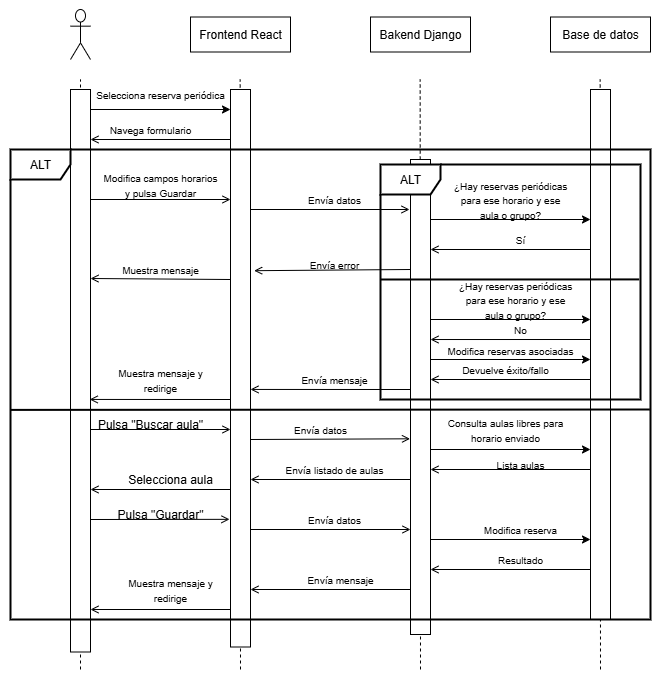

The diagram above was exported from draw.io. Its source (the exported page's mxGraphModel, read from the mxfile embedded in the PNG):
<mxGraphModel dx="1501" dy="921" grid="1" gridSize="10" guides="1" tooltips="1" connect="1" arrows="1" fold="1" page="1" pageScale="1" pageWidth="827" pageHeight="1169" math="0" shadow="0">
  <root>
    <mxCell id="0" />
    <mxCell id="1" parent="0" />
    <mxCell id="18Zv_e3MPMdhrLvaBAda-1" value="" style="shape=umlActor;verticalLabelPosition=bottom;verticalAlign=top;html=1;outlineConnect=0;" vertex="1" parent="1">
      <mxGeometry x="150" y="140" width="20" height="50" as="geometry" />
    </mxCell>
    <mxCell id="18Zv_e3MPMdhrLvaBAda-2" value="" style="endArrow=none;html=1;rounded=0;dashed=1;" edge="1" parent="1">
      <mxGeometry width="50" height="50" relative="1" as="geometry">
        <mxPoint x="160" y="800" as="sourcePoint" />
        <mxPoint x="160" y="210" as="targetPoint" />
      </mxGeometry>
    </mxCell>
    <mxCell id="18Zv_e3MPMdhrLvaBAda-3" value="Frontend React" style="rounded=0;whiteSpace=wrap;html=1;" vertex="1" parent="1">
      <mxGeometry x="270" y="147.5" width="100" height="35" as="geometry" />
    </mxCell>
    <mxCell id="18Zv_e3MPMdhrLvaBAda-4" value="Bakend Django" style="rounded=0;whiteSpace=wrap;html=1;" vertex="1" parent="1">
      <mxGeometry x="450" y="147.5" width="100" height="35" as="geometry" />
    </mxCell>
    <mxCell id="18Zv_e3MPMdhrLvaBAda-5" value="Base de datos" style="rounded=0;whiteSpace=wrap;html=1;" vertex="1" parent="1">
      <mxGeometry x="630" y="147.5" width="100" height="35" as="geometry" />
    </mxCell>
    <mxCell id="18Zv_e3MPMdhrLvaBAda-6" value="" style="endArrow=none;html=1;rounded=0;dashed=1;" edge="1" parent="1">
      <mxGeometry width="50" height="50" relative="1" as="geometry">
        <mxPoint x="320" y="800" as="sourcePoint" />
        <mxPoint x="319.66" y="210" as="targetPoint" />
      </mxGeometry>
    </mxCell>
    <mxCell id="18Zv_e3MPMdhrLvaBAda-7" value="" style="endArrow=none;html=1;rounded=0;dashed=1;" edge="1" parent="1">
      <mxGeometry width="50" height="50" relative="1" as="geometry">
        <mxPoint x="500" y="800" as="sourcePoint" />
        <mxPoint x="499.66" y="210" as="targetPoint" />
      </mxGeometry>
    </mxCell>
    <mxCell id="18Zv_e3MPMdhrLvaBAda-8" value="" style="endArrow=none;html=1;rounded=0;dashed=1;" edge="1" parent="1">
      <mxGeometry width="50" height="50" relative="1" as="geometry">
        <mxPoint x="680" y="800" as="sourcePoint" />
        <mxPoint x="679.66" y="210" as="targetPoint" />
      </mxGeometry>
    </mxCell>
    <mxCell id="18Zv_e3MPMdhrLvaBAda-9" value="" style="rounded=0;whiteSpace=wrap;html=1;rotation=90;" vertex="1" parent="1">
      <mxGeometry x="-121.25" y="491.25" width="562.5" height="20" as="geometry" />
    </mxCell>
    <mxCell id="18Zv_e3MPMdhrLvaBAda-10" value="" style="rounded=0;whiteSpace=wrap;html=1;rotation=90;" vertex="1" parent="1">
      <mxGeometry x="41.25" y="488.75" width="557.5" height="20" as="geometry" />
    </mxCell>
    <mxCell id="18Zv_e3MPMdhrLvaBAda-11" value="" style="rounded=0;whiteSpace=wrap;html=1;rotation=90;" vertex="1" parent="1">
      <mxGeometry x="262.5" y="517.5" width="475" height="20" as="geometry" />
    </mxCell>
    <mxCell id="18Zv_e3MPMdhrLvaBAda-12" value="" style="rounded=0;whiteSpace=wrap;html=1;rotation=90;" vertex="1" parent="1">
      <mxGeometry x="415" y="475" width="530" height="20" as="geometry" />
    </mxCell>
    <mxCell id="18Zv_e3MPMdhrLvaBAda-13" value="" style="endArrow=classic;html=1;rounded=0;" edge="1" parent="1">
      <mxGeometry width="50" height="50" relative="1" as="geometry">
        <mxPoint x="170" y="240" as="sourcePoint" />
        <mxPoint x="310" y="240" as="targetPoint" />
      </mxGeometry>
    </mxCell>
    <mxCell id="18Zv_e3MPMdhrLvaBAda-14" value="&lt;font style=&quot;font-size: 10px;&quot;&gt;Selecciona reserva periódica&lt;/font&gt;" style="text;html=1;align=center;verticalAlign=middle;whiteSpace=wrap;rounded=0;" vertex="1" parent="1">
      <mxGeometry x="170" y="210" width="140" height="30" as="geometry" />
    </mxCell>
    <mxCell id="18Zv_e3MPMdhrLvaBAda-16" value="" style="endArrow=open;html=1;rounded=0;endFill=0;" edge="1" parent="1">
      <mxGeometry width="50" height="50" relative="1" as="geometry">
        <mxPoint x="310" y="270" as="sourcePoint" />
        <mxPoint x="170" y="270" as="targetPoint" />
      </mxGeometry>
    </mxCell>
    <mxCell id="18Zv_e3MPMdhrLvaBAda-17" value="&lt;font style=&quot;font-size: 10px;&quot;&gt;Navega formulario&lt;/font&gt;" style="text;html=1;align=center;verticalAlign=middle;whiteSpace=wrap;rounded=0;" vertex="1" parent="1">
      <mxGeometry x="180" y="250" width="100" height="20" as="geometry" />
    </mxCell>
    <mxCell id="18Zv_e3MPMdhrLvaBAda-19" value="" style="endArrow=open;html=1;rounded=0;endFill=0;" edge="1" parent="1">
      <mxGeometry width="50" height="50" relative="1" as="geometry">
        <mxPoint x="170" y="330" as="sourcePoint" />
        <mxPoint x="310" y="330" as="targetPoint" />
      </mxGeometry>
    </mxCell>
    <mxCell id="18Zv_e3MPMdhrLvaBAda-20" value="&lt;font style=&quot;font-size: 10px;&quot;&gt;Modifica campos horarios y pulsa Guardar&lt;/font&gt;" style="text;html=1;align=center;verticalAlign=middle;whiteSpace=wrap;rounded=0;" vertex="1" parent="1">
      <mxGeometry x="180" y="310" width="120" height="10" as="geometry" />
    </mxCell>
    <mxCell id="18Zv_e3MPMdhrLvaBAda-21" value="ALT" style="shape=umlFrame;whiteSpace=wrap;html=1;pointerEvents=0;strokeWidth=2;" vertex="1" parent="1">
      <mxGeometry x="90" y="280" width="640" height="470" as="geometry" />
    </mxCell>
    <mxCell id="18Zv_e3MPMdhrLvaBAda-23" value="" style="endArrow=open;html=1;rounded=0;endFill=0;" edge="1" parent="1">
      <mxGeometry width="50" height="50" relative="1" as="geometry">
        <mxPoint x="330" y="340" as="sourcePoint" />
        <mxPoint x="489" y="340" as="targetPoint" />
      </mxGeometry>
    </mxCell>
    <mxCell id="18Zv_e3MPMdhrLvaBAda-24" value="&lt;span style=&quot;font-size: 10px;&quot;&gt;Envía datos&lt;/span&gt;" style="text;html=1;align=center;verticalAlign=middle;whiteSpace=wrap;rounded=0;" vertex="1" parent="1">
      <mxGeometry x="364" y="320" width="100" height="20" as="geometry" />
    </mxCell>
    <mxCell id="18Zv_e3MPMdhrLvaBAda-25" value="" style="endArrow=classic;html=1;rounded=0;" edge="1" parent="1">
      <mxGeometry width="50" height="50" relative="1" as="geometry">
        <mxPoint x="510" y="350" as="sourcePoint" />
        <mxPoint x="670" y="350" as="targetPoint" />
      </mxGeometry>
    </mxCell>
    <mxCell id="18Zv_e3MPMdhrLvaBAda-26" value="&lt;span style=&quot;font-size: 10px;&quot;&gt;¿Hay reservas periódicas para ese horario y ese aula o grupo?&lt;/span&gt;" style="text;html=1;align=center;verticalAlign=middle;whiteSpace=wrap;rounded=0;" vertex="1" parent="1">
      <mxGeometry x="530" y="320" width="120" height="20" as="geometry" />
    </mxCell>
    <mxCell id="18Zv_e3MPMdhrLvaBAda-27" value="" style="endArrow=open;html=1;rounded=0;endFill=0;" edge="1" parent="1">
      <mxGeometry width="50" height="50" relative="1" as="geometry">
        <mxPoint x="670" y="380" as="sourcePoint" />
        <mxPoint x="510" y="380" as="targetPoint" />
      </mxGeometry>
    </mxCell>
    <mxCell id="18Zv_e3MPMdhrLvaBAda-28" value="&lt;span style=&quot;font-size: 10px;&quot;&gt;Sí&lt;/span&gt;" style="text;html=1;align=center;verticalAlign=middle;whiteSpace=wrap;rounded=0;" vertex="1" parent="1">
      <mxGeometry x="550" y="360" width="100" height="20" as="geometry" />
    </mxCell>
    <mxCell id="18Zv_e3MPMdhrLvaBAda-29" value="" style="endArrow=open;html=1;rounded=0;entryX=0.325;entryY=-0.183;entryDx=0;entryDy=0;entryPerimeter=0;endFill=0;" edge="1" parent="1" target="18Zv_e3MPMdhrLvaBAda-10">
      <mxGeometry width="50" height="50" relative="1" as="geometry">
        <mxPoint x="490" y="400" as="sourcePoint" />
        <mxPoint x="540" y="350" as="targetPoint" />
      </mxGeometry>
    </mxCell>
    <mxCell id="18Zv_e3MPMdhrLvaBAda-30" value="&lt;span style=&quot;font-size: 10px;&quot;&gt;Envía error&lt;/span&gt;" style="text;html=1;align=center;verticalAlign=middle;whiteSpace=wrap;rounded=0;" vertex="1" parent="1">
      <mxGeometry x="364" y="385" width="100" height="20" as="geometry" />
    </mxCell>
    <mxCell id="18Zv_e3MPMdhrLvaBAda-31" value="" style="endArrow=open;html=1;rounded=0;endFill=0;" edge="1" parent="1">
      <mxGeometry width="50" height="50" relative="1" as="geometry">
        <mxPoint x="310" y="410" as="sourcePoint" />
        <mxPoint x="170" y="409" as="targetPoint" />
      </mxGeometry>
    </mxCell>
    <mxCell id="18Zv_e3MPMdhrLvaBAda-32" value="&lt;font style=&quot;font-size: 10px;&quot;&gt;Muestra mensaje&lt;/font&gt;" style="text;html=1;align=center;verticalAlign=middle;whiteSpace=wrap;rounded=0;" vertex="1" parent="1">
      <mxGeometry x="180" y="395" width="120" height="10" as="geometry" />
    </mxCell>
    <mxCell id="18Zv_e3MPMdhrLvaBAda-33" value="" style="endArrow=none;html=1;rounded=0;entryX=0.999;entryY=0.456;entryDx=0;entryDy=0;entryPerimeter=0;strokeWidth=2;" edge="1" parent="1">
      <mxGeometry width="50" height="50" relative="1" as="geometry">
        <mxPoint x="90" y="540.4" as="sourcePoint" />
        <mxPoint x="729.3600000000001" y="540" as="targetPoint" />
      </mxGeometry>
    </mxCell>
    <mxCell id="18Zv_e3MPMdhrLvaBAda-35" value="ALT" style="shape=umlFrame;whiteSpace=wrap;html=1;pointerEvents=0;strokeWidth=2;" vertex="1" parent="1">
      <mxGeometry x="460" y="295" width="260" height="235" as="geometry" />
    </mxCell>
    <mxCell id="18Zv_e3MPMdhrLvaBAda-36" value="" style="endArrow=classic;html=1;rounded=0;" edge="1" parent="1">
      <mxGeometry width="50" height="50" relative="1" as="geometry">
        <mxPoint x="510" y="450" as="sourcePoint" />
        <mxPoint x="670" y="450" as="targetPoint" />
      </mxGeometry>
    </mxCell>
    <mxCell id="18Zv_e3MPMdhrLvaBAda-37" value="" style="endArrow=none;html=1;rounded=0;entryX=0.995;entryY=0.489;entryDx=0;entryDy=0;entryPerimeter=0;strokeWidth=2;" edge="1" parent="1" target="18Zv_e3MPMdhrLvaBAda-35">
      <mxGeometry width="50" height="50" relative="1" as="geometry">
        <mxPoint x="460" y="410" as="sourcePoint" />
        <mxPoint x="510" y="360" as="targetPoint" />
      </mxGeometry>
    </mxCell>
    <mxCell id="18Zv_e3MPMdhrLvaBAda-38" value="&lt;span style=&quot;font-size: 10px;&quot;&gt;¿Hay reservas periódicas para ese horario y ese aula o grupo?&lt;/span&gt;" style="text;html=1;align=center;verticalAlign=middle;whiteSpace=wrap;rounded=0;" vertex="1" parent="1">
      <mxGeometry x="535" y="420" width="120" height="20" as="geometry" />
    </mxCell>
    <mxCell id="18Zv_e3MPMdhrLvaBAda-39" value="" style="endArrow=open;html=1;rounded=0;entryX=0.379;entryY=0;entryDx=0;entryDy=0;entryPerimeter=0;endFill=0;" edge="1" parent="1" target="18Zv_e3MPMdhrLvaBAda-11">
      <mxGeometry width="50" height="50" relative="1" as="geometry">
        <mxPoint x="670" y="470" as="sourcePoint" />
        <mxPoint x="720" y="420" as="targetPoint" />
      </mxGeometry>
    </mxCell>
    <mxCell id="18Zv_e3MPMdhrLvaBAda-40" value="&lt;span style=&quot;font-size: 10px;&quot;&gt;No&lt;/span&gt;" style="text;html=1;align=center;verticalAlign=middle;whiteSpace=wrap;rounded=0;" vertex="1" parent="1">
      <mxGeometry x="550" y="450" width="100" height="20" as="geometry" />
    </mxCell>
    <mxCell id="18Zv_e3MPMdhrLvaBAda-41" value="" style="endArrow=classic;html=1;rounded=0;" edge="1" parent="1">
      <mxGeometry width="50" height="50" relative="1" as="geometry">
        <mxPoint x="510" y="490" as="sourcePoint" />
        <mxPoint x="670" y="490" as="targetPoint" />
      </mxGeometry>
    </mxCell>
    <mxCell id="18Zv_e3MPMdhrLvaBAda-42" value="&lt;span style=&quot;font-size: 10px;&quot;&gt;Modifica reservas asociadas&lt;/span&gt;" style="text;html=1;align=center;verticalAlign=middle;whiteSpace=wrap;rounded=0;" vertex="1" parent="1">
      <mxGeometry x="520" y="471.25" width="140" height="20" as="geometry" />
    </mxCell>
    <mxCell id="18Zv_e3MPMdhrLvaBAda-44" value="" style="endArrow=open;html=1;rounded=0;endFill=0;" edge="1" parent="1">
      <mxGeometry width="50" height="50" relative="1" as="geometry">
        <mxPoint x="670" y="510" as="sourcePoint" />
        <mxPoint x="510" y="510" as="targetPoint" />
      </mxGeometry>
    </mxCell>
    <mxCell id="18Zv_e3MPMdhrLvaBAda-45" value="&lt;span style=&quot;font-size: 10px;&quot;&gt;Devuelve éxito/fallo&lt;/span&gt;" style="text;html=1;align=center;verticalAlign=middle;whiteSpace=wrap;rounded=0;" vertex="1" parent="1">
      <mxGeometry x="515" y="490" width="140" height="20" as="geometry" />
    </mxCell>
    <mxCell id="18Zv_e3MPMdhrLvaBAda-46" value="" style="endArrow=open;html=1;rounded=0;entryX=0.538;entryY=0;entryDx=0;entryDy=0;entryPerimeter=0;endFill=0;" edge="1" parent="1" target="18Zv_e3MPMdhrLvaBAda-10">
      <mxGeometry width="50" height="50" relative="1" as="geometry">
        <mxPoint x="490" y="520" as="sourcePoint" />
        <mxPoint x="540" y="470" as="targetPoint" />
      </mxGeometry>
    </mxCell>
    <mxCell id="18Zv_e3MPMdhrLvaBAda-47" value="&lt;span style=&quot;font-size: 10px;&quot;&gt;Envía mensaje&lt;/span&gt;" style="text;html=1;align=center;verticalAlign=middle;whiteSpace=wrap;rounded=0;" vertex="1" parent="1">
      <mxGeometry x="364" y="500" width="100" height="20" as="geometry" />
    </mxCell>
    <mxCell id="18Zv_e3MPMdhrLvaBAda-48" value="" style="endArrow=open;html=1;rounded=0;entryX=0.551;entryY=0.04;entryDx=0;entryDy=0;entryPerimeter=0;endFill=0;" edge="1" parent="1" target="18Zv_e3MPMdhrLvaBAda-9">
      <mxGeometry width="50" height="50" relative="1" as="geometry">
        <mxPoint x="310" y="530" as="sourcePoint" />
        <mxPoint x="360" y="480" as="targetPoint" />
      </mxGeometry>
    </mxCell>
    <mxCell id="18Zv_e3MPMdhrLvaBAda-49" value="&lt;span style=&quot;font-size: 10px;&quot;&gt;Muestra mensaje y redirige&lt;/span&gt;" style="text;html=1;align=center;verticalAlign=middle;whiteSpace=wrap;rounded=0;" vertex="1" parent="1">
      <mxGeometry x="190" y="500" width="100" height="20" as="geometry" />
    </mxCell>
    <mxCell id="18Zv_e3MPMdhrLvaBAda-50" value="" style="endArrow=open;html=1;rounded=0;endFill=0;" edge="1" parent="1">
      <mxGeometry width="50" height="50" relative="1" as="geometry">
        <mxPoint x="170" y="560" as="sourcePoint" />
        <mxPoint x="310" y="560" as="targetPoint" />
      </mxGeometry>
    </mxCell>
    <mxCell id="18Zv_e3MPMdhrLvaBAda-51" value="Pulsa &quot;Buscar aula&quot;" style="text;html=1;align=center;verticalAlign=middle;whiteSpace=wrap;rounded=0;" vertex="1" parent="1">
      <mxGeometry x="170" y="550" width="120" height="10" as="geometry" />
    </mxCell>
    <mxCell id="18Zv_e3MPMdhrLvaBAda-52" value="" style="endArrow=open;html=1;rounded=0;endFill=0;entryX=0.588;entryY=1.025;entryDx=0;entryDy=0;entryPerimeter=0;" edge="1" parent="1" target="18Zv_e3MPMdhrLvaBAda-11">
      <mxGeometry width="50" height="50" relative="1" as="geometry">
        <mxPoint x="330" y="570" as="sourcePoint" />
        <mxPoint x="488" y="570" as="targetPoint" />
      </mxGeometry>
    </mxCell>
    <mxCell id="18Zv_e3MPMdhrLvaBAda-53" value="&lt;span style=&quot;font-size: 10px;&quot;&gt;Envía datos&lt;/span&gt;" style="text;html=1;align=center;verticalAlign=middle;whiteSpace=wrap;rounded=0;" vertex="1" parent="1">
      <mxGeometry x="350" y="550" width="100" height="20" as="geometry" />
    </mxCell>
    <mxCell id="18Zv_e3MPMdhrLvaBAda-54" value="" style="endArrow=classic;html=1;rounded=0;" edge="1" parent="1">
      <mxGeometry width="50" height="50" relative="1" as="geometry">
        <mxPoint x="510" y="580" as="sourcePoint" />
        <mxPoint x="670" y="580" as="targetPoint" />
      </mxGeometry>
    </mxCell>
    <mxCell id="18Zv_e3MPMdhrLvaBAda-55" value="&lt;span style=&quot;font-size: 10px;&quot;&gt;Consulta aulas libres para horario enviado&lt;/span&gt;" style="text;html=1;align=center;verticalAlign=middle;whiteSpace=wrap;rounded=0;" vertex="1" parent="1">
      <mxGeometry x="515" y="550" width="140" height="20" as="geometry" />
    </mxCell>
    <mxCell id="18Zv_e3MPMdhrLvaBAda-56" value="" style="endArrow=open;html=1;rounded=0;endFill=0;" edge="1" parent="1">
      <mxGeometry width="50" height="50" relative="1" as="geometry">
        <mxPoint x="670" y="600" as="sourcePoint" />
        <mxPoint x="510" y="600" as="targetPoint" />
      </mxGeometry>
    </mxCell>
    <mxCell id="18Zv_e3MPMdhrLvaBAda-57" value="&lt;span style=&quot;font-size: 10px;&quot;&gt;Lista aulas&lt;/span&gt;" style="text;html=1;align=center;verticalAlign=middle;whiteSpace=wrap;rounded=0;" vertex="1" parent="1">
      <mxGeometry x="530" y="585" width="140" height="20" as="geometry" />
    </mxCell>
    <mxCell id="18Zv_e3MPMdhrLvaBAda-58" value="" style="endArrow=open;html=1;rounded=0;entryX=0.723;entryY=-0.019;entryDx=0;entryDy=0;entryPerimeter=0;endFill=0;" edge="1" parent="1">
      <mxGeometry width="50" height="50" relative="1" as="geometry">
        <mxPoint x="490" y="610" as="sourcePoint" />
        <mxPoint x="330" y="610" as="targetPoint" />
      </mxGeometry>
    </mxCell>
    <mxCell id="18Zv_e3MPMdhrLvaBAda-59" value="&lt;span style=&quot;font-size: 10px;&quot;&gt;Envía listado de aulas&lt;/span&gt;" style="text;html=1;align=center;verticalAlign=middle;whiteSpace=wrap;rounded=0;" vertex="1" parent="1">
      <mxGeometry x="364" y="590" width="100" height="20" as="geometry" />
    </mxCell>
    <mxCell id="18Zv_e3MPMdhrLvaBAda-60" value="" style="endArrow=open;html=1;rounded=0;endFill=0;" edge="1" parent="1">
      <mxGeometry width="50" height="50" relative="1" as="geometry">
        <mxPoint x="310" y="620" as="sourcePoint" />
        <mxPoint x="170" y="620" as="targetPoint" />
      </mxGeometry>
    </mxCell>
    <mxCell id="18Zv_e3MPMdhrLvaBAda-61" value="Selecciona aula" style="text;html=1;align=center;verticalAlign=middle;whiteSpace=wrap;rounded=0;" vertex="1" parent="1">
      <mxGeometry x="190" y="605" width="120" height="10" as="geometry" />
    </mxCell>
    <mxCell id="18Zv_e3MPMdhrLvaBAda-62" value="" style="endArrow=open;html=1;rounded=0;entryX=0.771;entryY=1.05;entryDx=0;entryDy=0;entryPerimeter=0;endFill=0;" edge="1" parent="1" target="18Zv_e3MPMdhrLvaBAda-10">
      <mxGeometry width="50" height="50" relative="1" as="geometry">
        <mxPoint x="170" y="650" as="sourcePoint" />
        <mxPoint x="220" y="600" as="targetPoint" />
      </mxGeometry>
    </mxCell>
    <mxCell id="18Zv_e3MPMdhrLvaBAda-63" value="Pulsa &quot;Guardar&quot;" style="text;html=1;align=center;verticalAlign=middle;whiteSpace=wrap;rounded=0;" vertex="1" parent="1">
      <mxGeometry x="180" y="640" width="120" height="10" as="geometry" />
    </mxCell>
    <mxCell id="18Zv_e3MPMdhrLvaBAda-64" value="" style="endArrow=open;html=1;rounded=0;endFill=0;entryX=0.588;entryY=1.025;entryDx=0;entryDy=0;entryPerimeter=0;" edge="1" parent="1">
      <mxGeometry width="50" height="50" relative="1" as="geometry">
        <mxPoint x="330" y="660" as="sourcePoint" />
        <mxPoint x="490" y="660" as="targetPoint" />
      </mxGeometry>
    </mxCell>
    <mxCell id="18Zv_e3MPMdhrLvaBAda-65" value="&lt;span style=&quot;font-size: 10px;&quot;&gt;Envía datos&lt;/span&gt;" style="text;html=1;align=center;verticalAlign=middle;whiteSpace=wrap;rounded=0;" vertex="1" parent="1">
      <mxGeometry x="364" y="640" width="100" height="20" as="geometry" />
    </mxCell>
    <mxCell id="18Zv_e3MPMdhrLvaBAda-66" value="" style="endArrow=classic;html=1;rounded=0;" edge="1" parent="1">
      <mxGeometry width="50" height="50" relative="1" as="geometry">
        <mxPoint x="510" y="670" as="sourcePoint" />
        <mxPoint x="670" y="670" as="targetPoint" />
      </mxGeometry>
    </mxCell>
    <mxCell id="18Zv_e3MPMdhrLvaBAda-67" value="&lt;span style=&quot;font-size: 10px;&quot;&gt;Modifica reserva&lt;/span&gt;" style="text;html=1;align=center;verticalAlign=middle;whiteSpace=wrap;rounded=0;" vertex="1" parent="1">
      <mxGeometry x="530" y="650" width="140" height="20" as="geometry" />
    </mxCell>
    <mxCell id="18Zv_e3MPMdhrLvaBAda-68" value="" style="endArrow=open;html=1;rounded=0;endFill=0;" edge="1" parent="1">
      <mxGeometry width="50" height="50" relative="1" as="geometry">
        <mxPoint x="670" y="700" as="sourcePoint" />
        <mxPoint x="510" y="700" as="targetPoint" />
      </mxGeometry>
    </mxCell>
    <mxCell id="18Zv_e3MPMdhrLvaBAda-69" value="&lt;span style=&quot;font-size: 10px;&quot;&gt;Resultado&lt;/span&gt;" style="text;html=1;align=center;verticalAlign=middle;whiteSpace=wrap;rounded=0;" vertex="1" parent="1">
      <mxGeometry x="530" y="680" width="140" height="20" as="geometry" />
    </mxCell>
    <mxCell id="18Zv_e3MPMdhrLvaBAda-70" value="" style="endArrow=open;html=1;rounded=0;entryX=0.538;entryY=0;entryDx=0;entryDy=0;entryPerimeter=0;endFill=0;" edge="1" parent="1">
      <mxGeometry width="50" height="50" relative="1" as="geometry">
        <mxPoint x="490" y="720" as="sourcePoint" />
        <mxPoint x="330" y="720" as="targetPoint" />
      </mxGeometry>
    </mxCell>
    <mxCell id="18Zv_e3MPMdhrLvaBAda-71" value="&lt;span style=&quot;font-size: 10px;&quot;&gt;Envía mensaje&lt;/span&gt;" style="text;html=1;align=center;verticalAlign=middle;whiteSpace=wrap;rounded=0;" vertex="1" parent="1">
      <mxGeometry x="370" y="700" width="100" height="20" as="geometry" />
    </mxCell>
    <mxCell id="18Zv_e3MPMdhrLvaBAda-72" value="" style="endArrow=open;html=1;rounded=0;entryX=0.551;entryY=0.04;entryDx=0;entryDy=0;entryPerimeter=0;endFill=0;" edge="1" parent="1">
      <mxGeometry width="50" height="50" relative="1" as="geometry">
        <mxPoint x="310" y="740" as="sourcePoint" />
        <mxPoint x="170" y="740" as="targetPoint" />
      </mxGeometry>
    </mxCell>
    <mxCell id="18Zv_e3MPMdhrLvaBAda-73" value="&lt;span style=&quot;font-size: 10px;&quot;&gt;Muestra mensaje y redirige&lt;/span&gt;" style="text;html=1;align=center;verticalAlign=middle;whiteSpace=wrap;rounded=0;" vertex="1" parent="1">
      <mxGeometry x="200" y="710" width="100" height="20" as="geometry" />
    </mxCell>
  </root>
</mxGraphModel>